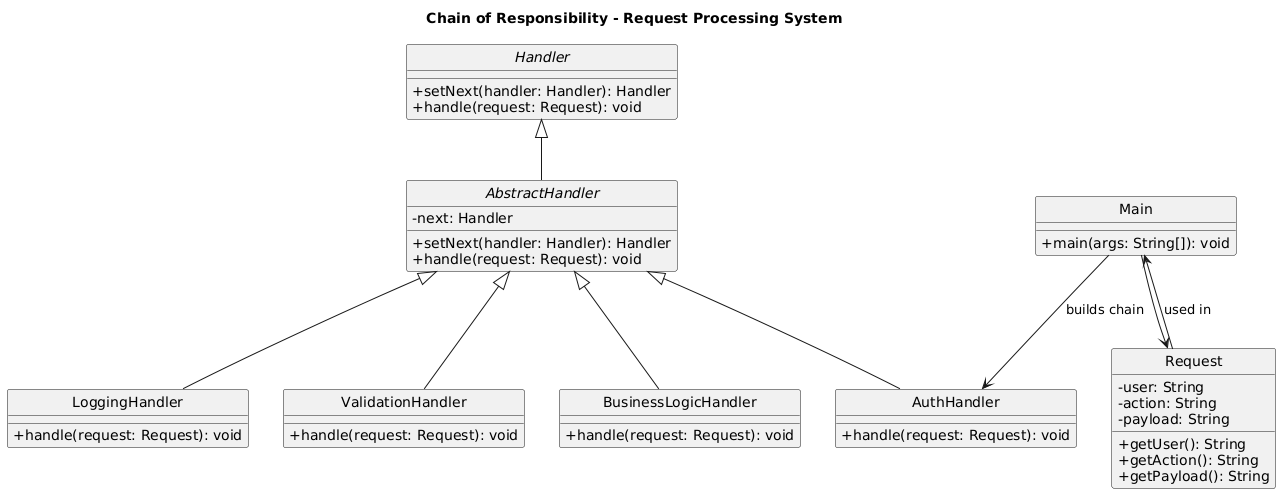

The diagram above was rendered by PlantUML. Its source (embedded in the PNG):
@startuml
skinparam style strictuml
skinparam classAttributeIconSize 0

title Chain of Responsibility - Request Processing System

interface Handler {
  +setNext(handler: Handler): Handler
  +handle(request: Request): void
}

abstract class AbstractHandler {
  -next: Handler
  +setNext(handler: Handler): Handler
  +handle(request: Request): void
}

Handler <|-- AbstractHandler

class AuthHandler {
  +handle(request: Request): void
}
class ValidationHandler {
  +handle(request: Request): void
}
class BusinessLogicHandler {
  +handle(request: Request): void
}
class LoggingHandler {
  +handle(request: Request): void
}

AbstractHandler <|-- AuthHandler
AbstractHandler <|-- ValidationHandler
AbstractHandler <|-- BusinessLogicHandler
AbstractHandler <|-- LoggingHandler

class Request {
  -user: String
  -action: String
  -payload: String
  +getUser(): String
  +getAction(): String
  +getPayload(): String
}

class Main {
  +main(args: String[]): void
}

Main --> AuthHandler : builds chain
Request --> Main : used in
Main --> Request
@enduml